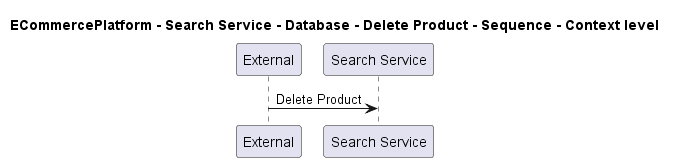

The diagram above was rendered by PlantUML. Its source (embedded in the PNG):
@startuml
!pragma layout smetana

title ECommercePlatform - Search Service - Database - Delete Product - Sequence - Context level

participant "External" as C4InterFlow.SoftwareSystems.ExternalSystem
participant "Search Service" as ECommercePlatform.SoftwareSystems.SearchService

C4InterFlow.SoftwareSystems.ExternalSystem -> ECommercePlatform.SoftwareSystems.SearchService : Delete Product


@enduml